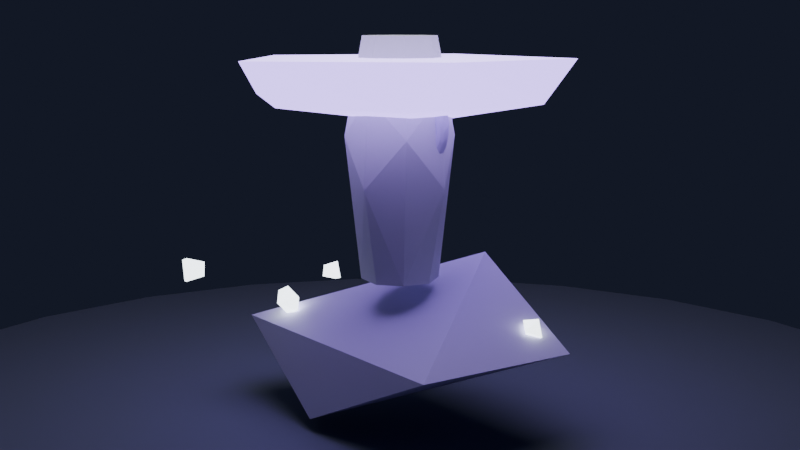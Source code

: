 # Source: hongo_luminoso_lowpoly_baja.blend  (saved by Blender 4.2.68; exported with 4.5.12 LTS)
import bpy
from mathutils import Matrix  # noqa: F401  (used for matrix-valued properties, if any)

bpy.ops.wm.read_factory_settings(use_empty=True)
scene = bpy.context.scene
scene.name = 'Scene'

# ---- collections
col_collection = bpy.data.collections.new('Collection'); scene.collection.children.link(col_collection)

# ---- materials (node trees are filled in below, after node groups)
mat_mat_hongo_anillo = bpy.data.materials.new('MAT_Hongo_Anillo')
mat_mat_hongo_pie = bpy.data.materials.new('MAT_Hongo_Pie')
mat_mat_hongo_capa = bpy.data.materials.new('MAT_Hongo_Capa')
mat_mat_hongo_mota = bpy.data.materials.new('MAT_Hongo_Mota')
mat_mat_suelo_cueva = bpy.data.materials.new('MAT_Suelo_Cueva')

# ---- material node trees
mat_mat_hongo_anillo.use_nodes = True; mat_mat_hongo_anillo.node_tree.nodes.clear()
_N = mat_mat_hongo_anillo.node_tree.nodes; _L = mat_mat_hongo_anillo.node_tree.links
n0 = _N.new('ShaderNodeBsdfPrincipled'); n0.name = 'Principled BSDF'; n0.location = (10, 300)
n0.inputs[0].default_value = (0.7, 0.65, 0.9, 1.0)
n0.inputs[13].default_value = 0.1
n1 = _N.new('ShaderNodeOutputMaterial'); n1.name = 'Material Output'; n1.location = (300, 300)
_L.new(n0.outputs[0], n1.inputs[0])
n1.is_active_output = True
mat_mat_hongo_pie.use_nodes = True; mat_mat_hongo_pie.node_tree.nodes.clear()
_N = mat_mat_hongo_pie.node_tree.nodes; _L = mat_mat_hongo_pie.node_tree.links
n0 = _N.new('ShaderNodeBsdfPrincipled'); n0.name = 'Principled BSDF'; n0.location = (10, 300)
n0.inputs[0].default_value = (0.78, 0.78, 0.86, 1.0)
n0.inputs[2].default_value = 0.55
n0.inputs[13].default_value = 0.1
n1 = _N.new('ShaderNodeOutputMaterial'); n1.name = 'Material Output'; n1.location = (300, 300)
_L.new(n0.outputs[0], n1.inputs[0])
n1.is_active_output = True
mat_mat_hongo_capa.use_nodes = True; mat_mat_hongo_capa.node_tree.nodes.clear()
_N = mat_mat_hongo_capa.node_tree.nodes; _L = mat_mat_hongo_capa.node_tree.links
n0 = _N.new('ShaderNodeBsdfPrincipled'); n0.name = 'Principled BSDF'; n0.location = (10, 300)
n1 = _N.new('ShaderNodeOutputMaterial'); n1.name = 'Material Output'; n1.location = (300, 300)
n2 = _N.new('ShaderNodeEmission'); n2.name = 'Emission'; n2.location = (0, 0)
n2.inputs[0].default_value = (0.45, 0.3, 0.95, 1.0)
n2.inputs[1].default_value = 3.5
n3 = _N.new('ShaderNodeAddShader'); n3.name = 'Add Shader'; n3.location = (0, 0)
_L.new(n0.outputs[0], n3.inputs[0])
_L.new(n2.outputs[0], n3.inputs[1])
_L.new(n3.outputs[0], n1.inputs[0])
n1.is_active_output = True
mat_mat_hongo_mota.use_nodes = True; mat_mat_hongo_mota.node_tree.nodes.clear()
_N = mat_mat_hongo_mota.node_tree.nodes; _L = mat_mat_hongo_mota.node_tree.links
n0 = _N.new('ShaderNodeBsdfPrincipled'); n0.name = 'Principled BSDF'; n0.location = (10, 300)
n1 = _N.new('ShaderNodeOutputMaterial'); n1.name = 'Material Output'; n1.location = (300, 300)
n2 = _N.new('ShaderNodeEmission'); n2.name = 'Emission'; n2.location = (0, 0)
n2.inputs[0].default_value = (0.85, 0.95, 1.0, 1.0)
n2.inputs[1].default_value = 4.0
n3 = _N.new('ShaderNodeAddShader'); n3.name = 'Add Shader'; n3.location = (0, 0)
_L.new(n0.outputs[0], n3.inputs[0])
_L.new(n2.outputs[0], n3.inputs[1])
_L.new(n3.outputs[0], n1.inputs[0])
n1.is_active_output = True
mat_mat_suelo_cueva.use_nodes = True; mat_mat_suelo_cueva.node_tree.nodes.clear()
_N = mat_mat_suelo_cueva.node_tree.nodes; _L = mat_mat_suelo_cueva.node_tree.links
n0 = _N.new('ShaderNodeBsdfPrincipled'); n0.name = 'Principled BSDF'; n0.location = (10, 300)
n0.inputs[0].default_value = (0.18, 0.2, 0.28, 1.0)
n0.inputs[2].default_value = 0.95
n0.inputs[13].default_value = 0.1
n1 = _N.new('ShaderNodeOutputMaterial'); n1.name = 'Material Output'; n1.location = (300, 300)
_L.new(n0.outputs[0], n1.inputs[0])
n1.is_active_output = True

# ---- world
world_mundo = bpy.data.worlds.new('Mundo'); scene.world = world_mundo
world_mundo.use_nodes = True; world_mundo.node_tree.nodes.clear()
_N = world_mundo.node_tree.nodes; _L = world_mundo.node_tree.links
n0 = _N.new('ShaderNodeBackground'); n0.name = 'Background'; n0.location = (10, 300)
n0.inputs[0].default_value = (0.04, 0.05, 0.1, 1.0)
n0.inputs[1].default_value = 0.25
n1 = _N.new('ShaderNodeOutputWorld'); n1.name = 'World Output'; n1.location = (300, 300)
_L.new(n0.outputs[0], n1.inputs[0])
n1.is_active_output = True

# ---- cameras
cam_camera = bpy.data.cameras.new('Camera')

# ---- lights
light_sol = bpy.data.lights.new('SOL', 'POINT')
light_sol.energy = 60.0
light_sol.shadow_soft_size = 1.0

# ---- meshes
me_sm_piedra_m_piedra_cueva_001 = bpy.data.meshes.new('SM_Piedra_M_Piedra_Cueva.001')
me_sm_piedra_m_piedra_cueva_001.from_pydata([(0.4058, -0.3909, 0.1928), (-0.1439, -0.3215, -0.064), (0.6132, 0.1409, 0.2051), (-0.6132, -0.1409, 0.1949), (-0.4058, 0.3909, 0.2072), (0.1439, 0.3215, 0.464)], [], [(0, 1, 2), (1, 3, 4), (1, 4, 2), (2, 4, 5), (1, 0, 3), (0, 2, 5), (3, 0, 5), (4, 3, 5)])
me_sm_piedra_m_piedra_cueva_001.materials.append(mat_mat_hongo_anillo)
me_sm_piedra_m_piedra_cueva_001.update()
me_sm_piedra_m_hongo_pie_001 = bpy.data.meshes.new('SM_Piedra_M_Hongo_Pie.001')
me_sm_piedra_m_hongo_pie_001.from_pydata([(0.13, 0.0, 0.4), (0.09923, 0.09539, 0.4045), (7.96e-18, 0.13, 0.4), (-0.09192, 0.09192, 0.4), (-0.13, 1.592e-17, 0.4), (-0.09923, -0.09539, 0.4045), (-2.388e-17, -0.13, 0.4), (0.09539, -0.09923, 0.4045), (8.904e-05, 0.1924, 0.7365), (-0.1221, 0.1218, 0.608), (-0.1924, 8.904e-05, 0.7365), (-8.904e-05, -0.1924, 0.7365), (0.1353, 0.1368, 0.9077), (-0.1368, 0.1353, 0.9077), (-0.1353, -0.1368, 0.9077), (0.1368, -0.1353, 0.9077), (0.1924, -8.904e-05, 0.7365), (-0.0002393, 0.1719, 1.047), (-0.1719, -0.0002393, 1.047), (0.0002393, -0.1719, 1.047), (0.1719, 0.0002393, 1.047), (0.13, 0.0, 1.25), (0.09192, 0.09192, 1.25), (7.96e-18, 0.13, 1.25), (-0.09192, 0.09192, 1.25), (-0.13, 1.592e-17, 1.25), (-0.09192, -0.09192, 1.25), (-2.388e-17, -0.13, 1.25), (0.09192, -0.09192, 1.25)], [], [(1, 16, 0), (5, 10, 4), (7, 11, 6), (8, 12, 1), (10, 13, 9), (11, 14, 5), (16, 15, 7), (12, 20, 16), (13, 17, 8), (14, 18, 10), (15, 19, 11), (2, 8, 1), (9, 3, 4, 10), (22, 21, 20, 12), (6, 11, 5), (8, 2, 3, 9), (0, 16, 7), (1, 12, 16), (9, 13, 8), (5, 14, 10), (7, 15, 11), (8, 17, 12), (10, 18, 13), (11, 19, 14), (16, 20, 15), (22, 12, 17, 23), (24, 23, 17, 13), (24, 13, 18, 25), (26, 25, 18, 14), (26, 14, 19, 27), (28, 27, 19, 15), (28, 15, 20, 21), (4, 3, 2, 1, 0, 7, 6, 5), (24, 25, 26, 27, 28, 21, 22, 23)])
me_sm_piedra_m_hongo_pie_001.materials.append(mat_mat_hongo_pie)
me_sm_piedra_m_hongo_pie_001.update()
me_sm_piedra_m_hongo_capa_001 = bpy.data.meshes.new('SM_Piedra_M_Hongo_Capa.001')
me_sm_piedra_m_hongo_capa_001.from_pydata([(-0.1483, -0.4564, 1.022), (0.3176, -0.3852, 1.025), (0.4645, 0.1831, 1.025), (-0.4799, -8.982e-09, 1.022), (-0.4026, -0.2925, 1.05), (-0.05736, 0.1765, 0.9346), (-0.4026, 0.2925, 1.05), (-0.01207, 0.5258, 1.051), (0.492, -0.3575, 1.178), (-0.1872, -0.576, 1.173), (-0.6057, -7.721e-09, 1.173), (-0.1872, 0.576, 1.173), (0.49, 0.356, 1.173)], [], [(5, 1, 0), (5, 0, 3), (1, 2, 8), (0, 1, 9), (3, 4, 10), (7, 6, 11), (2, 7, 12), (8, 10, 9), (8, 12, 11), (8, 11, 10), (12, 7, 11), (11, 6, 10), (6, 3, 10), (10, 4, 9), (4, 0, 9), (9, 1, 8), (8, 2, 12), (2, 5, 7), (5, 6, 7), (5, 3, 6), (3, 0, 4), (1, 5, 2)])
me_sm_piedra_m_hongo_capa_001.materials.append(mat_mat_hongo_capa)
me_sm_piedra_m_hongo_capa_001.update()
me_sm_piedra_m_hongo_anillo_001 = bpy.data.meshes.new('SM_Piedra_M_Hongo_Anillo.001')
me_sm_piedra_m_hongo_anillo_001.from_pydata([(0.205, 0.0, 0.95), (0.2015, -0.01272, 0.9378), (0.155, -3.062e-18, 0.95), (0.1923, 0.02166, 0.9352), (0.2013, -1.283e-09, 0.99), (0.1923, -0.02168, 0.9643), (0.1684, -0.02163, 0.9528), (0.1583, -0.01245, 0.9609), (0.1583, 0.01245, 0.9609), (0.1684, 0.02163, 0.9528), (0.181, 0.02505, 0.9242), (0.2015, 0.01272, 0.9622), (0.1982, -0.01233, 0.9901), (0.1521, -0.0002064, 0.9813), (0.1948, 0.0125, 1.002), (0.1853, 1.627e-08, 1.039), (0.1824, -0.02176, 1.012), (0.1779, -0.02496, 0.9873), (0.1503, 0.01233, 1.0), (0.1584, 0.02168, 1.006), (0.1711, 0.02498, 1.007), (0.1875, 0.02177, 0.9974), (0.1805, -0.01233, 1.041), (0.1545, -0.02163, 1.017), (0.1472, -0.01218, 1.01), (0.1801, 0.01252, 1.041), (0.156, -6.078e-09, 1.084), (0.1604, -0.02161, 1.057), (0.1356, 0.0003571, 1.027), (0.132, 0.01249, 1.038), (0.1394, 0.02156, 1.043), (0.1604, 0.02161, 1.057), (0.1514, -0.01256, 1.084), (0.1429, -0.02503, 1.061), (0.125, -0.02168, 1.062), (0.1205, -0.01249, 1.053), (0.1096, -4.791e-09, 1.06), (0.1429, 0.02503, 1.061), (0.1508, 0.01233, 1.085), (0.1161, -7.295e-09, 1.119), (0.1228, -0.0125, 1.11), (0.1036, 0.01263, 1.07), (0.1106, 0.02168, 1.076), (0.1268, 0.02171, 1.095), (0.1228, 0.0125, 1.11), (0.1153, -0.02167, 1.105), (0.08821, -0.01249, 1.082), (0.06828, -4.167e-08, 1.144), (0.08785, -0.01233, 1.132), (0.08441, -0.02155, 1.095), (0.07661, 0.0003571, 1.086), (0.06921, 0.01232, 1.093), (0.07417, 0.02165, 1.1), (0.08522, 0.02161, 1.123), (0.08785, 0.01233, 1.132), (0.0616, -0.02171, 1.133), (0.05219, 0.0125, 1.145), (0.02676, -8.884e-09, 1.153), (0.03809, -0.01272, 1.148), (0.06988, -0.025, 1.119), (0.03434, -0.0216, 1.114), (0.03866, -0.01246, 1.104), (0.0303, -0.0004277, 1.102), (0.03277, 0.02165, 1.115), (0.06988, 0.025, 1.119), (0.03724, 0.02171, 1.139), (-0.01443, -0.0002762, 1.155), (0.01892, 0.01271, 1.108), (0.0122, 0.01272, 1.151), (-0.0132, -0.01252, 1.151), (-0.0002887, -0.02159, 1.144), (-0.01115, -0.01233, 1.108), (-0.01091, 0.0002088, 1.105), (-0.01127, 0.0216, 1.117), (-0.0109, 0.02168, 1.143), (-0.02632, 0.0125, 1.15), (-0.06828, -8.608e-09, 1.144), (-0.05219, -0.0125, 1.145), (-0.02236, -0.02503, 1.13), (-0.02227, -0.0217, 1.117), (-0.03015, 0.01233, 1.106), (-0.02236, 0.02503, 1.13), (-0.05107, -0.01281, 1.1), (-0.04989, -2.38e-08, 1.097), (-0.05402, 0.02173, 1.109), (-0.06426, 0.01256, 1.142), (-0.1152, 0.0002728, 1.12), (-0.08785, -0.01233, 1.132), (-0.07676, -0.02159, 1.128), (-0.06979, 0.01264, 1.093), (-0.08058, 0.02498, 1.111), (-0.07423, 0.02149, 1.129), (-0.08896, -0.02497, 1.107), (-0.08441, -0.02155, 1.095), (-0.0857, 0.0002088, 1.08), (-0.09312, 0.02156, 1.089), (-0.1109, 0.01233, 1.119), (-0.1551, -0.0002761, 1.085), (-0.1333, -0.01252, 1.102), (-0.0967, -0.0119, 1.076), (-0.1096, -4.791e-09, 1.06), (-0.1039, 0.01233, 1.07), (-0.1426, 0.0125, 1.093), (-0.1387, -0.02177, 1.085), (-0.125, -0.02168, 1.062), (-0.1385, 0.02171, 1.085), (-0.1841, 1.554e-08, 1.041), (-0.1679, -0.01252, 1.062), (-0.1429, -0.02503, 1.061), (-0.1323, -0.01264, 1.038), (-0.132, 0.01249, 1.038), (-0.1323, 0.0216, 1.054), (-0.1379, 0.02504, 1.068), (-0.1671, 0.01233, 1.064), (-0.174, -0.02166, 1.033), (-0.1348, -6.716e-09, 1.028), (-0.1728, 0.02176, 1.035), (-0.1863, 0.0125, 1.027), (-0.2013, -0.0002762, 0.9911), (-0.1915, -0.01252, 1.015), (-0.1708, -0.02496, 1.008), (-0.1545, -0.02163, 1.017), (-0.1584, 0.02168, 1.006), (-0.1708, 0.02496, 1.008), (-0.1543, -0.01271, 0.9894), (-0.152, -1.556e-09, 0.9821), (-0.1543, 0.01271, 0.9894), (-0.1888, 0.02161, 0.9896), (-0.1986, 0.01252, 0.9871), (-0.205, 0.0002762, 0.9356), (-0.2015, -0.01252, 0.9632), (-0.1923, -0.02167, 0.9721), (-0.1673, 0.02165, 0.9629), (-0.181, -0.02506, 0.95), (-0.1683, -0.02154, 0.9524), (-0.1581, -0.01217, 0.9396), (-0.1551, -7.647e-09, 0.9398), (-0.181, 0.02506, 0.95), (-0.2015, 0.01252, 0.9368), (-0.1944, -1.136e-08, 0.884), (-0.1983, -0.01252, 0.9106), (-0.1577, 0.01218, 0.9303), (-0.1923, 0.02167, 0.9279), (-0.1948, 0.0125, 0.8978), (-0.1861, -0.02167, 0.8968), (-0.1594, -0.02162, 0.8975), (-0.1504, -0.01245, 0.8995), (-0.1465, -6.395e-09, 0.8984), (-0.1632, 0.02154, 0.9087), (-0.1775, 4.48e-09, 0.8475), (-0.1801, -0.01252, 0.8585), (-0.1668, -0.02497, 0.8795), (-0.1431, 0.01249, 0.8815), (-0.1811, 0.01233, 0.86), (-0.1545, 2.165e-08, 0.8145), (-0.16, -0.02171, 0.8427), (-0.1396, -0.02168, 0.8565), (-0.1327, -0.01263, 0.863), (-0.1256, 0.0125, 0.8536), (-0.1406, 0.02168, 0.8582), (-0.1626, 0.02496, 0.8681), (-0.168, 0.02159, 0.8533), (-0.1518, -0.01252, 0.8169), (-0.1235, 2.669e-08, 0.8552), (-0.1518, 0.01252, 0.8169), (-0.1129, 0.0002729, 0.7785), (-0.1273, -0.02155, 0.8048), (-0.1047, -0.01249, 0.8306), (-0.1036, 0.01263, 0.8298), (-0.1228, 0.0125, 0.79), (-0.1129, -0.01233, 0.7822), (-0.1003, -0.02163, 0.8147), (-0.08694, -0.0002088, 0.8212), (-0.1043, 0.02154, 0.8179), (-0.1176, 0.02185, 0.7968), (-0.06733, -0.0002729, 0.756), (-0.08358, -0.02171, 0.7762), (-0.1112, -0.025, 0.8051), (-0.06851, -0.01249, 0.8069), (-0.06921, 0.01232, 0.8073), (-0.09939, 0.02504, 0.7979), (-0.09091, 0.01233, 0.7695), (-0.06426, -0.01256, 0.7584), (-0.05226, -0.02168, 0.7905), (-0.0509, 0.0002063, 0.8033), (-0.05402, 0.02173, 0.7909), (-0.05219, 0.0125, 0.7552), (-0.01344, 1.406e-08, 0.7449), (-0.02632, -0.0125, 0.7501), (-0.02964, 0.01263, 0.7941), (-0.0499, 0.02159, 0.7627), (-0.02475, -0.02177, 0.7584), (-0.02657, -0.025, 0.771), (-0.01096, -0.02156, 0.7827), (-0.01967, -0.01218, 0.7923), (-0.01016, -5.015e-08, 0.7949), (-0.01096, 0.02156, 0.7827), (-0.0122, 0.01272, 0.7485), (0.04004, -7.721e-09, 0.7487), (0.01492, -0.01233, 0.7485), (0.009579, 0.01233, 0.7918), (0.02632, 0.0125, 0.7501), (0.05219, -0.0125, 0.7552), (0.03593, -0.02168, 0.7605), (0.03294, -0.02168, 0.7853), (0.02964, -0.01263, 0.7941), (0.03206, -2.321e-08, 0.798), (-4.335e-08, 0.02489, 0.767), (0.02841, 0.02167, 0.7586), (0.07845, 8.279e-09, 0.7606), (0.04396, -0.025, 0.7744), (0.0606, -0.0125, 0.8037), (0.04999, 0.01232, 0.7995), (0.04116, 0.0217, 0.7866), (0.06334, 0.01233, 0.7581), (0.1129, -0.0002729, 0.7785), (0.09146, -0.01252, 0.7699), (0.07597, -0.02165, 0.8004), (0.06864, 7.637e-08, 0.8108), (0.08554, 0.02171, 0.7773), (0.1008, 0.0125, 0.7754), (0.09428, -0.02159, 0.7809), (0.09952, -0.02502, 0.7995), (0.09161, 0.02165, 0.8094), (0.09051, 0.025, 0.7932), (0.1528, -2.361e-08, 0.8128), (0.1331, -0.01252, 0.7982), (0.1121, -0.02165, 0.8251), (0.09679, -0.01246, 0.8239), (0.1025, 3.537e-08, 0.8331), (0.09546, 0.01271, 0.8225), (0.1256, 0.02161, 0.8036), (0.135, 0.01252, 0.7997), (0.16, -0.0125, 0.8272), (0.1256, 0.0125, 0.8536), (0.1844, 4.082e-09, 0.8591), (0.1516, -0.02167, 0.8297), (0.1396, -0.0216, 0.8571), (0.132, -0.01249, 0.8618), (0.1337, 0.0217, 0.8471), (0.1436, 0.025, 0.8398), (0.1593, 0.02171, 0.8413), (0.1684, 0.01272, 0.8387), (0.1811, -0.01252, 0.8607), (0.15, -0.02496, 0.8475), (0.1348, 1.315e-08, 0.8722), (0.1431, 0.01249, 0.8815), (0.2013, -1.153e-08, 0.91), (0.1948, -0.0125, 0.8978), (0.1591, -0.02168, 0.8962), (0.1594, 0.0216, 0.8976), (0.182, 0.02161, 0.8861), (0.1911, 0.01256, 0.8844), (0.1872, -0.02159, 0.8995), (0.177, -0.025, 0.9148), (0.1543, -0.01271, 0.9106), (0.152, 6.958e-09, 0.9179), (0.1559, 0.01263, 0.9204), (0.1999, 0.0125, 0.9237)], [], [(10, 21, 3), (21, 11, 3), (16, 17, 5), (20, 21, 10), (21, 14, 11), (14, 4, 11), (24, 28, 13), (22, 27, 16), (28, 29, 18), (31, 25, 21), (32, 27, 22), (35, 28, 24), (35, 36, 28), (40, 45, 32), (43, 44, 38), (47, 48, 39), (54, 47, 39), (58, 55, 48), (59, 60, 49), (60, 61, 49), (63, 64, 52), (57, 58, 47), (58, 70, 55), (70, 78, 59), (74, 68, 65), (80, 73, 67), (75, 66, 68), (80, 84, 73), (76, 87, 77), (83, 89, 80), (89, 84, 80), (84, 90, 81), (93, 99, 82), (94, 89, 83), (95, 90, 84), (86, 98, 87), (103, 92, 88), (101, 95, 89), (97, 98, 86), (103, 108, 92), (104, 99, 93), (100, 101, 94), (101, 111, 95), (105, 102, 96), (110, 111, 101), (113, 97, 102), (108, 121, 104), (121, 109, 104), (112, 116, 105), (106, 119, 107), (119, 114, 107), (120, 121, 108), (116, 117, 113), (117, 106, 113), (118, 119, 106), (124, 125, 115), (125, 126, 115), (131, 133, 120), (134, 124, 121), (126, 132, 122), (137, 127, 123), (134, 135, 124), (141, 132, 126), (137, 142, 127), (129, 140, 130), (141, 148, 132), (148, 137, 132), (148, 160, 137), (142, 143, 138), (147, 152, 141), (152, 148, 141), (160, 161, 142), (153, 139, 143), (149, 150, 139), (152, 159, 148), (153, 149, 139), (163, 158, 152), (158, 159, 152), (162, 166, 155), (167, 163, 157), (170, 166, 162), (167, 172, 163), (172, 168, 163), (174, 169, 164), (176, 177, 166), (179, 173, 168), (181, 165, 169), (182, 176, 170), (178, 184, 172), (179, 185, 173), (190, 181, 174), (192, 183, 177), (185, 207, 180), (190, 186, 181), (186, 175, 181), (188, 191, 182), (192, 193, 183), (194, 195, 184), (195, 189, 184), (196, 207, 185), (200, 196, 189), (199, 203, 191), (200, 213, 196), (12, 1, 0, 4), (202, 203, 199), (206, 212, 200), (212, 213, 200), (214, 198, 201), (214, 209, 198), (215, 216, 209), (221, 222, 210), (222, 217, 210), (218, 230, 212), (223, 224, 213), (219, 220, 214), (228, 229, 218), (229, 230, 218), (225, 226, 215), (226, 236, 221), (244, 227, 222), (230, 239, 223), (240, 231, 224), (232, 225, 215), (225, 233, 226), (233, 236, 226), (234, 239, 230), (240, 241, 231), (242, 235, 225), (243, 253, 236), (253, 244, 236), (252, 235, 242), (248, 253, 243), (253, 254, 244), (254, 249, 244), (255, 256, 245), (10, 3, 251), (258, 247, 252), (0, 1, 247), (6, 7, 255), (8, 9, 257), (3, 11, 258), (24, 7, 6, 23), (1, 12, 5), (7, 13, 2), (2, 13, 8), (11, 4, 0), (12, 16, 5), (17, 23, 6), (9, 8, 18, 19), (7, 24, 13), (13, 18, 8), (20, 10, 9, 19), (12, 4, 15, 22), (15, 4, 14, 25), (12, 22, 16), (13, 28, 18), (21, 25, 14), (33, 17, 16, 27), (19, 18, 29, 30), (17, 33, 23), (20, 19, 30, 37), (21, 20, 37, 31), (22, 15, 26, 32), (35, 24, 23, 34), (33, 34, 23), (26, 15, 25, 38), (31, 38, 25), (29, 28, 36, 41), (32, 45, 27), (27, 45, 33), (42, 30, 29, 41), (32, 26, 39, 40), (30, 42, 37), (37, 43, 31), (31, 43, 38), (49, 34, 33, 59), (45, 59, 33), (46, 35, 34, 49), (36, 35, 46, 50), (39, 26, 38, 44), (36, 50, 41), (42, 64, 37), (37, 64, 43), (42, 41, 51, 52), (39, 48, 40), (40, 48, 45), (50, 51, 41), (44, 43, 53, 54), (42, 52, 64), (64, 53, 43), (51, 50, 62, 67), (44, 54, 39), (48, 55, 45), (45, 55, 59), (49, 61, 46), (46, 61, 50), (47, 58, 48), (61, 62, 50), (63, 52, 51, 67), (56, 54, 53, 65), (64, 65, 53), (57, 47, 56, 68), (54, 56, 47), (55, 70, 59), (65, 68, 56), (58, 57, 66, 69), (60, 59, 78, 79), (58, 69, 70), (61, 60, 79, 71), (72, 62, 61, 71), (81, 64, 63, 73), (62, 72, 67), (67, 73, 63), (65, 64, 81, 74), (77, 69, 66, 76), (68, 66, 57), (72, 80, 67), (74, 75, 68), (70, 69, 77, 88), (72, 71, 82, 83), (70, 88, 78), (79, 82, 71), (75, 74, 91, 85), (72, 83, 80), (73, 84, 81), (81, 91, 74), (66, 75, 85, 76), (79, 78, 92, 93), (77, 87, 88), (88, 92, 78), (94, 83, 82, 99), (79, 93, 82), (81, 90, 91), (76, 86, 87), (76, 85, 96, 86), (89, 95, 84), (91, 96, 85), (88, 87, 98, 103), (105, 91, 90, 112), (94, 101, 89), (95, 112, 90), (93, 92, 108, 104), (91, 105, 96), (86, 96, 102, 97), (99, 100, 94), (95, 111, 112), (100, 99, 109, 115), (97, 107, 98), (98, 107, 103), (104, 109, 99), (110, 101, 100, 115), (122, 111, 110, 126), (105, 113, 102), (97, 106, 107), (107, 114, 103), (103, 114, 108), (105, 116, 113), (113, 106, 97), (114, 120, 108), (121, 124, 109), (109, 124, 115), (115, 126, 110), (123, 112, 111, 122), (117, 116, 127, 128), (112, 123, 116), (119, 131, 114), (114, 131, 120), (123, 127, 116), (118, 106, 117, 128), (134, 121, 120, 133), (118, 130, 119), (119, 130, 131), (123, 122, 132, 137), (136, 125, 124, 135), (118, 129, 130), (126, 125, 136, 141), (128, 127, 142, 138), (129, 118, 128, 138), (131, 130, 140, 144), (134, 133, 151, 145), (131, 144, 133), (129, 139, 140), (144, 151, 133), (135, 134, 145, 146), (136, 135, 146, 147), (129, 138, 143, 139), (136, 147, 141), (137, 160, 142), (143, 142, 161, 153), (139, 150, 140), (140, 150, 144), (146, 145, 156, 157), (150, 155, 144), (144, 155, 151), (151, 156, 145), (147, 146, 157, 163), (150, 149, 154, 162), (147, 163, 152), (148, 159, 160), (154, 149, 153, 164), (150, 162, 155), (155, 177, 151), (151, 177, 156), (161, 164, 153), (167, 157, 156, 171), (155, 166, 177), (177, 171, 156), (173, 159, 158, 168), (163, 168, 158), (160, 159, 173, 180), (174, 161, 160, 180), (170, 162, 154, 165), (161, 174, 164), (154, 164, 169, 165), (170, 165, 175, 182), (170, 176, 166), (171, 178, 167), (167, 178, 172), (172, 179, 168), (174, 181, 169), (192, 177, 176, 191), (177, 183, 171), (171, 183, 178), (172, 184, 179), (173, 185, 180), (180, 190, 174), (181, 175, 165), (182, 191, 176), (182, 175, 187, 188), (183, 194, 178), (178, 194, 184), (184, 189, 179), (179, 189, 185), (180, 207, 190), (187, 175, 186, 197), (183, 193, 194), (189, 196, 185), (190, 197, 186), (210, 192, 191, 203), (187, 199, 188), (188, 199, 191), (195, 200, 189), (207, 208, 190), (190, 208, 197), (187, 198, 199), (193, 192, 210, 204), (194, 193, 204, 205), (195, 194, 205, 206), (187, 197, 201, 198), (195, 206, 200), (196, 213, 207), (208, 201, 197), (202, 198, 209, 216), (198, 202, 199), (208, 214, 201), (221, 203, 202, 216), (211, 205, 204, 217), (203, 221, 210), (210, 217, 204), (206, 205, 211, 218), (208, 207, 224, 219), (206, 218, 212), (213, 224, 207), (223, 213, 212, 230), (208, 219, 214), (217, 228, 211), (211, 228, 218), (209, 214, 220, 215), (220, 219, 231, 232), (215, 226, 216), (216, 226, 221), (222, 227, 217), (217, 227, 228), (224, 231, 219), (222, 221, 236, 244), (220, 232, 215), (224, 223, 239, 240), (238, 228, 227, 237), (244, 237, 227), (229, 228, 238, 245), (234, 230, 229, 245), (232, 231, 241, 242), (233, 225, 235, 243), (232, 242, 225), (238, 237, 249, 255), (233, 243, 236), (245, 246, 234), (234, 246, 239), (244, 249, 237), (240, 239, 250, 10), (238, 255, 245), (246, 250, 239), (241, 240, 10, 251), (242, 241, 251, 252), (248, 243, 235, 247), (246, 245, 256, 257), (252, 251, 3, 258), (246, 257, 250), (252, 247, 235), (247, 1, 248), (248, 1, 253), (254, 6, 249), (249, 6, 255), (257, 9, 250), (250, 9, 10), (254, 253, 5, 17), (1, 5, 253), (2, 256, 255, 7), (254, 17, 6), (257, 256, 2, 8), (0, 247, 258, 11)])
me_sm_piedra_m_hongo_anillo_001.materials.append(mat_mat_hongo_anillo)
me_sm_piedra_m_hongo_anillo_001.update()
me_sm_piedra_m_hongo_mota_001 = bpy.data.meshes.new('SM_Piedra_M_Hongo_Mota.001')
me_sm_piedra_m_hongo_mota_001.from_pydata([(-0.1881, 0.329, 0.4399), (-0.1646, 0.3736, 0.4778), (-0.1267, 0.329, 0.4544), (-0.1646, 0.2844, 0.4778), (-0.2026, 0.329, 0.5013), (-0.1412, 0.329, 0.5158), (-0.4528, -0.1039, 0.2151), (-0.5022, -0.1039, 0.2456), (-0.4528, -0.04544, 0.2703), (-0.4031, -0.1039, 0.2396), (-0.4528, -0.1623, 0.2703), (-0.5025, -0.1039, 0.301), (-0.4034, -0.1039, 0.295), (-0.4528, -0.1039, 0.3255), (0.4577, 0.1156, 0.236), (0.4815, 0.1608, 0.2744), (0.5199, 0.1156, 0.2507), (0.4815, 0.07039, 0.2744), (0.443, 0.1156, 0.2982), (0.5052, 0.1156, 0.3129), (-0.6319, 0.2822, 0.2674), (-0.6059, 0.3316, 0.2513), (-0.5559, 0.3069, 0.2674), (-0.6109, 0.267, 0.3193), (-0.6109, 0.3469, 0.3193), (-0.5719, 0.3069, 0.3353), (-0.4913, -0.5659, 0.4231), (-0.5346, -0.5215, 0.4053), (-0.4913, -0.4771, 0.4231), (-0.5525, -0.5215, 0.4808), (-0.468, -0.494, 0.4808), (-0.4969, -0.5489, 0.4987)], [], [(0, 2, 3), (0, 1, 2), (0, 3, 4), (1, 0, 4), (2, 5, 3), (2, 1, 5), (4, 3, 5), (1, 4, 5), (6, 9, 10), (6, 10, 7), (6, 7, 8), (6, 8, 9), (7, 10, 11), (8, 7, 11), (9, 12, 10), (9, 8, 12), (10, 12, 13), (11, 10, 13), (8, 11, 13), (12, 8, 13), (14, 16, 17), (14, 15, 16), (14, 17, 18), (15, 14, 18), (16, 19, 17), (16, 15, 19), (18, 17, 19), (15, 18, 19), (21, 22, 20), (20, 22, 23), (21, 20, 24), (22, 21, 24), (22, 25, 23), (20, 23, 24), (22, 24, 25), (24, 23, 25), (26, 27, 28), (26, 28, 30), (27, 26, 29), (28, 27, 29), (26, 30, 31), (26, 31, 29), (28, 29, 30), (30, 29, 31)])
me_sm_piedra_m_hongo_mota_001.materials.append(mat_mat_hongo_mota)
me_sm_piedra_m_hongo_mota_001.update()
me_cylinder = bpy.data.meshes.new('Cylinder')
me_cylinder.from_pydata([(0.0, 2.2, -0.12), (0.0, 2.2, 0.12), (0.5694, 2.125, -0.12), (0.5694, 2.125, 0.12), (1.1, 1.905, -0.12), (1.1, 1.905, 0.12), (1.556, 1.556, -0.12), (1.556, 1.556, 0.12), (1.905, 1.1, -0.12), (1.905, 1.1, 0.12), (2.125, 0.5694, -0.12), (2.125, 0.5694, 0.12), (2.2, 0.0, -0.12), (2.2, 0.0, 0.12), (2.125, -0.5694, -0.12), (2.125, -0.5694, 0.12), (1.905, -1.1, -0.12), (1.905, -1.1, 0.12), (1.556, -1.556, -0.12), (1.556, -1.556, 0.12), (1.1, -1.905, -0.12), (1.1, -1.905, 0.12), (0.5694, -2.125, -0.12), (0.5694, -2.125, 0.12), (0.0, -2.2, -0.12), (0.0, -2.2, 0.12), (-0.5694, -2.125, -0.12), (-0.5694, -2.125, 0.12), (-1.1, -1.905, -0.12), (-1.1, -1.905, 0.12), (-1.556, -1.556, -0.12), (-1.556, -1.556, 0.12), (-1.905, -1.1, -0.12), (-1.905, -1.1, 0.12), (-2.125, -0.5694, -0.12), (-2.125, -0.5694, 0.12), (-2.2, 0.0, -0.12), (-2.2, 0.0, 0.12), (-2.125, 0.5694, -0.12), (-2.125, 0.5694, 0.12), (-1.905, 1.1, -0.12), (-1.905, 1.1, 0.12), (-1.556, 1.556, -0.12), (-1.556, 1.556, 0.12), (-1.1, 1.905, -0.12), (-1.1, 1.905, 0.12), (-0.5694, 2.125, -0.12), (-0.5694, 2.125, 0.12)], [], [(0, 1, 3, 2), (2, 3, 5, 4), (4, 5, 7, 6), (6, 7, 9, 8), (8, 9, 11, 10), (10, 11, 13, 12), (12, 13, 15, 14), (14, 15, 17, 16), (16, 17, 19, 18), (18, 19, 21, 20), (20, 21, 23, 22), (22, 23, 25, 24), (24, 25, 27, 26), (26, 27, 29, 28), (28, 29, 31, 30), (30, 31, 33, 32), (32, 33, 35, 34), (34, 35, 37, 36), (36, 37, 39, 38), (38, 39, 41, 40), (40, 41, 43, 42), (42, 43, 45, 44), (3, 1, 47, 45, 43, 41, 39, 37, 35, 33, 31, 29, 27, 25, 23, 21, 19, 17, 15, 13, 11, 9, 7, 5), (44, 45, 47, 46), (46, 47, 1, 0), (0, 2, 4, 6, 8, 10, 12, 14, 16, 18, 20, 22, 24, 26, 28, 30, 32, 34, 36, 38, 40, 42, 44, 46)])
_uv = me_cylinder.uv_layers.new(name='UVMap')
_uv.uv.foreach_set('vector', [1.0, 0.5, 1.0, 1.0, 0.9583, 1.0, 0.9583, 0.5, 0.9583, 0.5, 0.9583, 1.0, 0.9167, 1.0, 0.9167, 0.5, 0.9167, 0.5, 0.9167, 1.0, 0.875, 1.0, 0.875, 0.5, 0.875, 0.5, 0.875, 1.0, 0.8333, 1.0, 0.8333, 0.5, 0.8333, 0.5, 0.8333, 1.0, 0.7917, 1.0, 0.7917, 0.5, 0.7917, 0.5, 0.7917, 1.0, 0.75, 1.0, 0.75, 0.5, 0.75, 0.5, 0.75, 1.0, 0.7083, 1.0, 0.7083, 0.5, 0.7083, 0.5, 0.7083, 1.0, 0.6667, 1.0, 0.6667, 0.5, 0.6667, 0.5, 0.6667, 1.0, 0.625, 1.0, 0.625, 0.5, 0.625, 0.5, 0.625, 1.0, 0.5833, 1.0, 0.5833, 0.5, 0.5833, 0.5, 0.5833, 1.0, 0.5417, 1.0, 0.5417, 0.5, 0.5417, 0.5, 0.5417, 1.0, 0.5, 1.0, 0.5, 0.5, 0.5, 0.5, 0.5, 1.0, 0.4583, 1.0, 0.4583, 0.5, 0.4583, 0.5, 0.4583, 1.0, 0.4167, 1.0, 0.4167, 0.5, 0.4167, 0.5, 0.4167, 1.0, 0.375, 1.0, 0.375, 0.5, 0.375, 0.5, 0.375, 1.0, 0.3333, 1.0, 0.3333, 0.5, 0.3333, 0.5, 0.3333, 1.0, 0.2917, 1.0, 0.2917, 0.5, 0.2917, 0.5, 0.2917, 1.0, 0.25, 1.0, 0.25, 0.5, 0.25, 0.5, 0.25, 1.0, 0.2083, 1.0, 0.2083, 0.5, 0.2083, 0.5, 0.2083, 1.0, 0.1667, 1.0, 0.1667, 0.5, 0.1667, 0.5, 0.1667, 1.0, 0.125, 1.0, 0.125, 0.5, 0.125, 0.5, 0.125, 1.0, 0.08333, 1.0, 0.08333, 0.5, 0.3121, 0.4818, 0.25, 0.49, 0.1879, 0.4818, 0.13, 0.4578, 0.08029, 0.4197, 0.04215, 0.37, 0.01818, 0.3121, 0.01, 0.25, 0.01818, 0.1879, 0.04215, 0.13, 0.08029, 0.08029, 0.13, 0.04215, 0.1879, 0.01818, 0.25, 0.01, 0.3121, 0.01818, 0.37, 0.04215, 0.4197, 0.08029, 0.4578, 0.13, 0.4818, 0.1879, 0.49, 0.25, 0.4818, 0.3121, 0.4578, 0.37, 0.4197, 0.4197, 0.37, 0.4578, 0.08333, 0.5, 0.08333, 1.0, 0.04167, 1.0, 0.04167, 0.5, 0.04167, 0.5, 0.04167, 1.0, -1.863e-07, 1.0, -1.863e-07, 0.5, 0.75, 0.49, 0.8121, 0.4818, 0.87, 0.4578, 0.9197, 0.4197, 0.9578, 0.37, 0.9818, 0.3121, 0.99, 0.25, 0.9818, 0.1879, 0.9578, 0.13, 0.9197, 0.08029, 0.87, 0.04215, 0.8121, 0.01818, 0.75, 0.01, 0.6879, 0.01818, 0.63, 0.04215, 0.5803, 0.08029, 0.5422, 0.13, 0.5182, 0.1879, 0.51, 0.25, 0.5182, 0.3121, 0.5422, 0.37, 0.5803, 0.4197, 0.63, 0.4578, 0.6879, 0.4818])
me_cylinder.materials.append(mat_mat_suelo_cueva)
me_cylinder.update()

# ---- objects
ob_sol = bpy.data.objects.new('SOL', light_sol)
ob_sm_piedra_m_piedra_cueva = bpy.data.objects.new('SM_Piedra_M_Piedra_Cueva', me_sm_piedra_m_piedra_cueva_001)
ob_sm_piedra_m_hongo_pie = bpy.data.objects.new('SM_Piedra_M_Hongo_Pie', me_sm_piedra_m_hongo_pie_001)
ob_sm_piedra_m_hongo_capa = bpy.data.objects.new('SM_Piedra_M_Hongo_Capa', me_sm_piedra_m_hongo_capa_001)
ob_sm_piedra_m_hongo_anillo = bpy.data.objects.new('SM_Piedra_M_Hongo_Anillo', me_sm_piedra_m_hongo_anillo_001)
ob_sm_piedra_m_hongo_mota = bpy.data.objects.new('SM_Piedra_M_Hongo_Mota', me_sm_piedra_m_hongo_mota_001)
ob_base_arena = bpy.data.objects.new('Base_Arena', me_cylinder)
ob_cam_hongolumin = bpy.data.objects.new('CAM_HongoLumin', cam_camera)

# ---- transforms, parenting, visibility, modifiers, constraints
ob_sol.location = (0.0, 0.0, 2.0)
ob_sm_piedra_m_piedra_cueva.location = (0.0, 0.0, 0.109)
ob_sm_piedra_m_hongo_pie.location = (0.0, 0.0, 0.109)
ob_sm_piedra_m_hongo_capa.location = (0.0, 0.0, 0.109)
ob_sm_piedra_m_hongo_anillo.location = (0.0, 0.0, 0.109)
ob_sm_piedra_m_hongo_mota.location = (0.0, 0.0, 0.109)
ob_base_arena.location = (0.0, 0.0, -0.12)
ob_cam_hongolumin.location = (2.4, -3.0, 1.4)
ob_cam_hongolumin.rotation_euler = (1.391, -4.157e-08, 0.6747)

# ---- collection membership
scene.collection.objects.link(ob_sol)
scene.collection.objects.link(ob_sm_piedra_m_piedra_cueva)
scene.collection.objects.link(ob_sm_piedra_m_hongo_pie)
scene.collection.objects.link(ob_sm_piedra_m_hongo_capa)
scene.collection.objects.link(ob_sm_piedra_m_hongo_anillo)
scene.collection.objects.link(ob_sm_piedra_m_hongo_mota)
col_collection.objects.link(ob_base_arena)
col_collection.objects.link(ob_cam_hongolumin)

# ---- scene / render settings (as saved in the file)
scene.camera = ob_cam_hongolumin
scene.frame_start = 1; scene.frame_end = 250; scene.frame_set(1)
scene.render.engine = 'BLENDER_EEVEE_NEXT'
bpy.context.view_layer.update()
